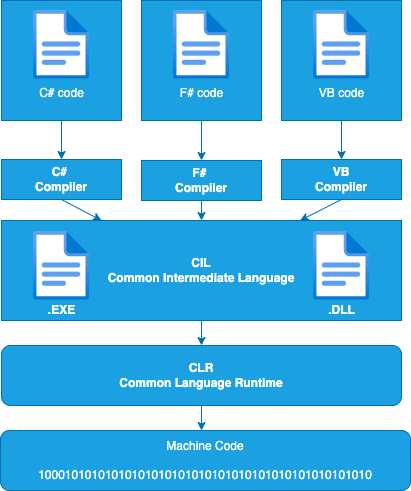

The diagram above was exported from draw.io. Its source (the exported page's mxGraphModel, read from the mxfile embedded in the PNG):
<mxGraphModel dx="624" dy="463" grid="1" gridSize="10" guides="1" tooltips="1" connect="1" arrows="1" fold="1" page="1" pageScale="1" pageWidth="850" pageHeight="1100" math="0" shadow="0">
  <root>
    <mxCell id="0" />
    <mxCell id="1" parent="0" />
    <mxCell id="2" value="" style="rounded=0;whiteSpace=wrap;html=1;fillColor=#1ba1e2;fontColor=#ffffff;strokeColor=#006EAF;" parent="1" vertex="1">
      <mxGeometry x="210" y="60" width="120" height="120" as="geometry" />
    </mxCell>
    <mxCell id="3" value="&lt;font color=&quot;#ffffff&quot;&gt;F# code&lt;/font&gt;" style="aspect=fixed;html=1;points=[];align=center;image;fontSize=12;image=img/lib/azure2/general/File.svg;fillColor=#1ba1e2;fontColor=#000000;strokeColor=#006EAF;labelBackgroundColor=none;" parent="1" vertex="1">
      <mxGeometry x="242" y="70" width="56.00000000000001" height="69" as="geometry" />
    </mxCell>
    <mxCell id="4" value="" style="rounded=0;whiteSpace=wrap;html=1;fillColor=#1ba1e2;fontColor=#ffffff;strokeColor=#006EAF;" parent="1" vertex="1">
      <mxGeometry x="70" y="60" width="120" height="120" as="geometry" />
    </mxCell>
    <mxCell id="5" value="C# code" style="aspect=fixed;html=1;points=[];align=center;image;fontSize=12;image=img/lib/azure2/general/File.svg;fillColor=#1ba1e2;fontColor=#FFFFFF;strokeColor=#006EAF;labelBackgroundColor=none;" parent="1" vertex="1">
      <mxGeometry x="102" y="70" width="56.00000000000001" height="69" as="geometry" />
    </mxCell>
    <mxCell id="6" value="" style="rounded=0;whiteSpace=wrap;html=1;fillColor=#1ba1e2;fontColor=#ffffff;strokeColor=#006EAF;" parent="1" vertex="1">
      <mxGeometry x="350" y="60" width="120" height="120" as="geometry" />
    </mxCell>
    <mxCell id="7" value="&lt;font color=&quot;#ffffff&quot;&gt;VB code&lt;/font&gt;" style="aspect=fixed;html=1;points=[];align=center;image;fontSize=12;image=img/lib/azure2/general/File.svg;fillColor=#1ba1e2;fontColor=#000000;strokeColor=#006EAF;labelBackgroundColor=none;" parent="1" vertex="1">
      <mxGeometry x="382" y="70" width="56.00000000000001" height="69" as="geometry" />
    </mxCell>
    <mxCell id="8" value="C#&amp;nbsp;&lt;br&gt;Compiler" style="rounded=0;whiteSpace=wrap;html=1;fillColor=#1ba1e2;fontColor=#ffffff;strokeColor=#006EAF;fontStyle=1" parent="1" vertex="1">
      <mxGeometry x="70" y="219" width="120" height="40" as="geometry" />
    </mxCell>
    <mxCell id="9" value="F#&amp;nbsp;&lt;br&gt;Compiler" style="rounded=0;whiteSpace=wrap;html=1;fillColor=#1ba1e2;fontColor=#ffffff;strokeColor=#006EAF;fontStyle=1" parent="1" vertex="1">
      <mxGeometry x="210" y="220" width="120" height="40" as="geometry" />
    </mxCell>
    <mxCell id="10" value="VB&lt;br&gt;Compiler" style="rounded=0;whiteSpace=wrap;html=1;fillColor=#1ba1e2;fontColor=#ffffff;strokeColor=#006EAF;fontStyle=1" parent="1" vertex="1">
      <mxGeometry x="350" y="219" width="120" height="40" as="geometry" />
    </mxCell>
    <mxCell id="14" value="CIL&lt;br&gt;Common Intermediate Language" style="rounded=0;whiteSpace=wrap;html=1;fillColor=#1ba1e2;fontColor=#ffffff;strokeColor=#006EAF;fontStyle=1" parent="1" vertex="1">
      <mxGeometry x="70" y="280" width="400" height="100" as="geometry" />
    </mxCell>
    <mxCell id="12" value="" style="aspect=fixed;html=1;points=[];align=center;image;fontSize=12;image=img/lib/azure2/general/File.svg;fillColor=#1ba1e2;fontColor=#ffffff;strokeColor=#006EAF;" parent="1" vertex="1">
      <mxGeometry x="102" y="291" width="56.00000000000001" height="69" as="geometry" />
    </mxCell>
    <mxCell id="15" value="" style="aspect=fixed;html=1;points=[];align=center;image;fontSize=12;image=img/lib/azure2/general/File.svg;fillColor=#1ba1e2;fontColor=#ffffff;strokeColor=#006EAF;" parent="1" vertex="1">
      <mxGeometry x="382" y="291" width="56.00000000000001" height="69" as="geometry" />
    </mxCell>
    <mxCell id="16" value="CLR&lt;br&gt;Common Language Runtime" style="rounded=1;whiteSpace=wrap;html=1;fillColor=#1ba1e2;fontColor=#ffffff;strokeColor=#006EAF;fontStyle=1" parent="1" vertex="1">
      <mxGeometry x="70" y="405" width="400" height="60" as="geometry" />
    </mxCell>
    <mxCell id="17" value="Machine Code&lt;br&gt;&lt;br&gt;10001010101010101010101010101010101010101010101010" style="rounded=1;whiteSpace=wrap;html=1;fillColor=#1ba1e2;fontColor=#ffffff;strokeColor=#006EAF;" parent="1" vertex="1">
      <mxGeometry x="69" y="490" width="410" height="60" as="geometry" />
    </mxCell>
    <mxCell id="19" value="" style="endArrow=classic;html=1;exitX=0.5;exitY=1;exitDx=0;exitDy=0;fillColor=#1ba1e2;strokeColor=#006EAF;" parent="1" source="4" target="8" edge="1">
      <mxGeometry width="50" height="50" relative="1" as="geometry">
        <mxPoint x="300" y="390" as="sourcePoint" />
        <mxPoint x="350" y="340" as="targetPoint" />
      </mxGeometry>
    </mxCell>
    <mxCell id="20" value="" style="endArrow=classic;html=1;exitX=0.5;exitY=1;exitDx=0;exitDy=0;fillColor=#1ba1e2;strokeColor=#006EAF;" parent="1" source="2" target="9" edge="1">
      <mxGeometry width="50" height="50" relative="1" as="geometry">
        <mxPoint x="300" y="390" as="sourcePoint" />
        <mxPoint x="350" y="340" as="targetPoint" />
      </mxGeometry>
    </mxCell>
    <mxCell id="21" value="" style="endArrow=classic;html=1;exitX=0.5;exitY=1;exitDx=0;exitDy=0;fillColor=#1ba1e2;strokeColor=#006EAF;" parent="1" source="6" target="10" edge="1">
      <mxGeometry width="50" height="50" relative="1" as="geometry">
        <mxPoint x="300" y="390" as="sourcePoint" />
        <mxPoint x="350" y="340" as="targetPoint" />
      </mxGeometry>
    </mxCell>
    <mxCell id="22" value="" style="endArrow=classic;html=1;exitX=0.5;exitY=1;exitDx=0;exitDy=0;entryX=0.25;entryY=0;entryDx=0;entryDy=0;fillColor=#1ba1e2;strokeColor=#006EAF;" parent="1" source="8" target="14" edge="1">
      <mxGeometry width="50" height="50" relative="1" as="geometry">
        <mxPoint x="300" y="390" as="sourcePoint" />
        <mxPoint x="350" y="340" as="targetPoint" />
      </mxGeometry>
    </mxCell>
    <mxCell id="23" value="" style="endArrow=classic;html=1;exitX=0.5;exitY=1;exitDx=0;exitDy=0;fillColor=#1ba1e2;strokeColor=#006EAF;" parent="1" source="9" target="14" edge="1">
      <mxGeometry width="50" height="50" relative="1" as="geometry">
        <mxPoint x="300" y="390" as="sourcePoint" />
        <mxPoint x="350" y="340" as="targetPoint" />
      </mxGeometry>
    </mxCell>
    <mxCell id="24" value="" style="endArrow=classic;html=1;exitX=0.5;exitY=1;exitDx=0;exitDy=0;fillColor=#1ba1e2;strokeColor=#006EAF;" parent="1" source="10" target="14" edge="1">
      <mxGeometry width="50" height="50" relative="1" as="geometry">
        <mxPoint x="310" y="380" as="sourcePoint" />
        <mxPoint x="350" y="340" as="targetPoint" />
      </mxGeometry>
    </mxCell>
    <mxCell id="25" value="" style="endArrow=classic;html=1;exitX=0.5;exitY=1;exitDx=0;exitDy=0;entryX=0.5;entryY=0;entryDx=0;entryDy=0;fillColor=#1ba1e2;strokeColor=#006EAF;" parent="1" source="14" target="16" edge="1">
      <mxGeometry width="50" height="50" relative="1" as="geometry">
        <mxPoint x="300" y="390" as="sourcePoint" />
        <mxPoint x="350" y="340" as="targetPoint" />
      </mxGeometry>
    </mxCell>
    <mxCell id="26" value="" style="endArrow=classic;html=1;exitX=0.5;exitY=1;exitDx=0;exitDy=0;fillColor=#1ba1e2;strokeColor=#006EAF;" parent="1" source="16" edge="1">
      <mxGeometry width="50" height="50" relative="1" as="geometry">
        <mxPoint x="268" y="460" as="sourcePoint" />
        <mxPoint x="270" y="490" as="targetPoint" />
      </mxGeometry>
    </mxCell>
    <mxCell id="30" value="" style="edgeStyle=none;html=1;fontColor=#FFFFFF;" edge="1" parent="1" source="27" target="12">
      <mxGeometry relative="1" as="geometry" />
    </mxCell>
    <mxCell id="31" value="" style="edgeStyle=none;html=1;fontColor=#FFFFFF;" edge="1" parent="1" source="27" target="12">
      <mxGeometry relative="1" as="geometry" />
    </mxCell>
    <mxCell id="27" value="&lt;font&gt;.EXE&lt;/font&gt;" style="text;html=1;resizable=0;autosize=1;align=center;verticalAlign=middle;points=[];fillColor=none;strokeColor=none;rounded=0;fontStyle=1;fontColor=#FFFFFF;" parent="1" vertex="1">
      <mxGeometry x="110" y="360" width="40" height="20" as="geometry" />
    </mxCell>
    <mxCell id="28" value="&lt;font color=&quot;#ffffff&quot;&gt;.DLL&lt;/font&gt;" style="text;html=1;resizable=0;autosize=1;align=center;verticalAlign=middle;points=[];fillColor=none;strokeColor=none;rounded=0;fontStyle=1" parent="1" vertex="1">
      <mxGeometry x="390" y="360" width="40" height="20" as="geometry" />
    </mxCell>
  </root>
</mxGraphModel>